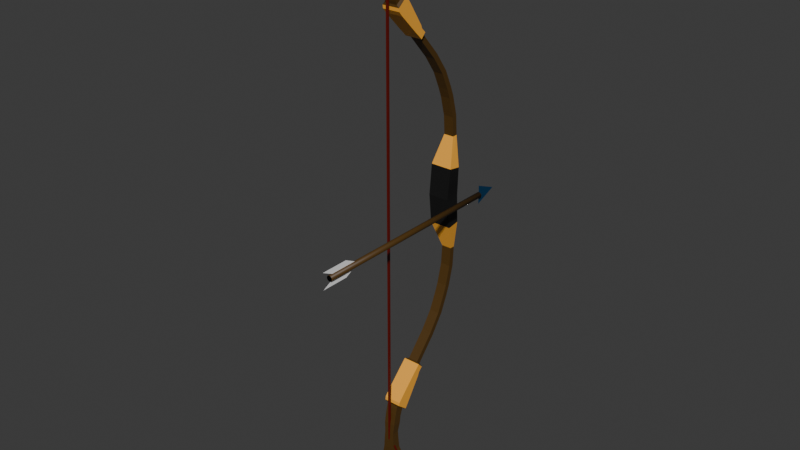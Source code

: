 # Source: bow.blend  (saved by Blender 4.4.32; exported with 4.5.12 LTS)
import bpy
from mathutils import Matrix  # noqa: F401  (used for matrix-valued properties, if any)

bpy.ops.wm.read_factory_settings(use_empty=True)
scene = bpy.context.scene
scene.name = 'Scene'

# ---- collections
col_collection = bpy.data.collections.new('Collection'); scene.collection.children.link(col_collection)

# ---- materials (node trees are filled in below, after node groups)
mat_mod = bpy.data.materials.new('Mod')
mat_mod.alpha_threshold = 0.0
mat_mod.roughness = 0.5
mat_mod.line_color = (0.0, 0.0, 0.0, 1.0)
mat_bariul = bpy.data.materials.new('Bariul')
mat_bariul.alpha_threshold = 0.0
mat_bariul.roughness = 0.5
mat_bariul.line_color = (0.0, 0.0, 0.0, 1.0)
mat_tuslah = bpy.data.materials.new('Tuslah')
mat_tuslah.alpha_threshold = 0.0
mat_tuslah.roughness = 0.5
mat_tuslah.line_color = (0.0, 0.0, 0.0, 1.0)
mat_string = bpy.data.materials.new('String')
mat_tip = bpy.data.materials.new('Tip')
mat_tip.alpha_threshold = 0.0
mat_tip.roughness = 0.5
mat_tip.line_color = (0.0, 0.0, 0.0, 1.0)
mat_od = bpy.data.materials.new('Od')
mat_od.alpha_threshold = 0.0
mat_od.roughness = 0.5
mat_od.line_color = (0.0, 0.0, 0.0, 1.0)

# ---- material node trees
mat_mod.use_nodes = True; mat_mod.node_tree.nodes.clear()
_N = mat_mod.node_tree.nodes; _L = mat_mod.node_tree.links
n0 = _N.new('ShaderNodeOutputMaterial'); n0.name = 'Material Output'; n0.location = (300, 300)
n1 = _N.new('ShaderNodeBsdfPrincipled'); n1.name = 'Principled BSDF'; n1.location = (10, 300)
n1.inputs[0].default_value = (0.07895, 0.03882, 0.006423, 1.0)
n1.inputs[3].default_value = 1.45
_L.new(n1.outputs[0], n0.inputs[0])
n0.is_active_output = True
mat_bariul.use_nodes = True; mat_bariul.node_tree.nodes.clear()
_N = mat_bariul.node_tree.nodes; _L = mat_bariul.node_tree.links
n0 = _N.new('ShaderNodeOutputMaterial'); n0.name = 'Material Output'; n0.location = (300, 300)
n1 = _N.new('ShaderNodeBsdfPrincipled'); n1.name = 'Principled BSDF'; n1.location = (10, 300)
n1.inputs[0].default_value = (0.00742, 0.00742, 0.00742, 1.0)
n1.inputs[3].default_value = 1.45
_L.new(n1.outputs[0], n0.inputs[0])
n0.is_active_output = True
mat_tuslah.use_nodes = True; mat_tuslah.node_tree.nodes.clear()
_N = mat_tuslah.node_tree.nodes; _L = mat_tuslah.node_tree.links
n0 = _N.new('ShaderNodeOutputMaterial'); n0.name = 'Material Output'; n0.location = (300, 300)
n1 = _N.new('ShaderNodeBsdfPrincipled'); n1.name = 'Principled BSDF'; n1.location = (10, 300)
n1.inputs[0].default_value = (1.0, 0.4463, 0.04583, 1.0)
n1.inputs[3].default_value = 1.45
_L.new(n1.outputs[0], n0.inputs[0])
n0.is_active_output = True
mat_string.use_nodes = True; mat_string.node_tree.nodes.clear()
_N = mat_string.node_tree.nodes; _L = mat_string.node_tree.links
n0 = _N.new('ShaderNodeBsdfPrincipled'); n0.name = 'Principled BSDF'; n0.location = (10, 300)
n0.inputs[0].default_value = (0.1179, 0.003434, 0.000727, 1.0)
n1 = _N.new('ShaderNodeOutputMaterial'); n1.name = 'Material Output'; n1.location = (300, 300)
_L.new(n0.outputs[0], n1.inputs[0])
n1.is_active_output = True
mat_tip.use_nodes = True; mat_tip.node_tree.nodes.clear()
_N = mat_tip.node_tree.nodes; _L = mat_tip.node_tree.links
n0 = _N.new('ShaderNodeOutputMaterial'); n0.name = 'Material Output'; n0.location = (300, 300)
n1 = _N.new('ShaderNodeBsdfPrincipled'); n1.name = 'Principled BSDF'; n1.location = (10, 300)
n1.inputs[0].default_value = (0.0002085, 0.03615, 0.09515, 1.0)
n1.inputs[3].default_value = 1.45
_L.new(n1.outputs[0], n0.inputs[0])
n0.is_active_output = True
mat_od.use_nodes = True; mat_od.node_tree.nodes.clear()
_N = mat_od.node_tree.nodes; _L = mat_od.node_tree.links
n0 = _N.new('ShaderNodeOutputMaterial'); n0.name = 'Material Output'; n0.location = (300, 300)
n1 = _N.new('ShaderNodeBsdfPrincipled'); n1.name = 'Principled BSDF'; n1.location = (10, 300)
n1.inputs[0].default_value = (1.0, 1.0, 1.0, 1.0)
n1.inputs[3].default_value = 1.45
_L.new(n1.outputs[0], n0.inputs[0])
n0.is_active_output = True

# ---- world
world_world = bpy.data.worlds.new('World'); scene.world = world_world
world_world.use_nodes = True; world_world.node_tree.nodes.clear()
_N = world_world.node_tree.nodes; _L = world_world.node_tree.links
n0 = _N.new('ShaderNodeOutputWorld'); n0.name = 'World Output'; n0.location = (300, 300)
n1 = _N.new('ShaderNodeBackground'); n1.name = 'Background'; n1.location = (10, 300)
n1.inputs[0].default_value = (0.05088, 0.05088, 0.05088, 1.0)
_L.new(n1.outputs[0], n0.inputs[0])
n0.is_active_output = True
world_world.color = (0.05088, 0.05088, 0.05088)
world_world.sun_shadow_jitter_overblur = 0.0

# ---- meshes
me_cube_001 = bpy.data.meshes.new('Cube.001')
me_cube_001.from_pydata([(0.1186, -0.06066, 0.3292), (0.1186, 0.07568, 0.308), (0.1147, 0.06616, 0.0), (0.1147, -0.09907, 0.0), (0.0, 0.07568, 0.308), (0.0, -0.06066, 0.3292), (0.003007, -0.09907, 0.0), (0.0, 0.06616, 0.0), (0.05538, 0.05397, 0.6313), (0.05538, 0.111, 0.6334), (0.0, 0.111, 0.6334), (0.0, 0.05397, 0.6313), (0.05538, 0.05362, 0.6574), (0.05538, 0.109, 0.6714), (0.0, 0.109, 0.6714), (0.0, 0.05362, 0.6574), (0.05538, 0.04146, 0.8392), (0.05538, 0.09679, 0.8532), (0.0, 0.09679, 0.8532), (0.0, 0.04146, 0.8392), (0.05538, -0.01417, 1.054), (0.05538, 0.03971, 1.073), (0.0, 0.03971, 1.073), (0.0, -0.01417, 1.054), (0.05538, -0.1353, 1.337), (0.05538, -0.08294, 1.36), (0.0, -0.08294, 1.36), (0.0, -0.1353, 1.337), (0.05538, -0.05516, 1.159), (0.0, -0.05516, 1.159), (0.0, -0.001867, 1.18), (0.05538, -0.001867, 1.18), (0.05538, -0.2647, 1.522), (0.05538, -0.2261, 1.564), (0.0, -0.2261, 1.564), (0.0, -0.2647, 1.522), (0.05538, -0.4868, 1.772), (0.05538, -0.4482, 1.814), (0.0, -0.4482, 1.814), (0.0, -0.4868, 1.772), (0.09505, -0.511, 1.78), (0.09505, -0.4594, 1.836), (0.0, -0.4594, 1.836), (0.0, -0.511, 1.78), (0.09505, -0.5596, 1.829), (0.09505, -0.5061, 1.881), (0.0, -0.5061, 1.881), (0.0, -0.5596, 1.829), (0.09505, -0.5876, 1.855), (0.09505, -0.52, 1.918), (0.0, -0.52, 1.918), (0.0, -0.5876, 1.855), (0.09505, -0.7871, 2.057), (0.09505, -0.679, 2.161), (0.0, -0.679, 2.161), (0.0, -0.7871, 2.057), (0.09505, -0.828, 2.105), (0.09505, -0.7102, 2.207), (0.0, -0.7102, 2.207), (0.0, -0.828, 2.105), (0.09505, -0.8334, 2.141), (0.09505, -0.7254, 2.231), (0.0, -0.7254, 2.231), (0.0, -0.8334, 2.141), (0.06446, -0.8279, 2.164), (0.06446, -0.744, 2.231), (0.0, -0.744, 2.231), (0.0, -0.8279, 2.164), (0.06446, -0.8393, 2.195), (0.06446, -0.7529, 2.248), (0.0, -0.7529, 2.248), (0.0, -0.8393, 2.195), (0.06446, -0.8569, 2.264), (0.06446, -0.7751, 2.309), (0.0, -0.7751, 2.309), (0.0, -0.8569, 2.264), (0.06446, -0.8793, 2.388), (0.06446, -0.7872, 2.391), (0.0, -0.7872, 2.391), (0.0, -0.8793, 2.388), (0.05504, -0.8867, 2.5), (0.05504, -0.8064, 2.502), (0.0, -0.8064, 2.502), (0.0, -0.8867, 2.5), (0.0603, -0.8903, 2.601), (0.0603, -0.8039, 2.603), (0.0, -0.8039, 2.603), (0.0, -0.8903, 2.601), (0.06576, -0.8904, 2.7), (0.06576, -0.7974, 2.703), (0.0, -0.7974, 2.703), (0.0, -0.8904, 2.7), (0.08537, -0.8869, 2.8), (0.08537, -0.7691, 2.803), (0.0, -0.7691, 2.803), (0.0, -0.8869, 2.8), (0.08013, -0.8766, 2.9), (0.08013, -0.7662, 2.903), (0.0, -0.7662, 2.903), (0.0, -0.8766, 2.9), (0.01022, -0.8604, 3.001), (0.01022, -0.8088, 3.002), (0.0, -0.8088, 3.002), (0.0, -0.8604, 3.001), (0.0104, -0.8534, 3.043), (0.0104, -0.8401, 3.044), (0.0, -0.8401, 3.044), (0.0, -0.8534, 3.043), (0.0806, -0.8107, 2.893), (0.08084, -0.8211, 2.888), (0.0814, -0.8276, 2.877), (0.08192, -0.8274, 2.867), (0.08233, -0.8225, 2.859), (0.08276, -0.8134, 2.851), (0.08293, -0.8036, 2.848), (0.08295, -0.7942, 2.848), (0.08262, -0.7875, 2.855), (0.0823, -0.785, 2.861), (0.08176, -0.7826, 2.871), (0.08137, -0.7885, 2.879), (0.08097, -0.7956, 2.886), (0.08068, -0.8034, 2.891), (-0.000468, -0.8107, 2.893), (-0.0002247, -0.8211, 2.888), (0.0003325, -0.8276, 2.877), (0.0008576, -0.8274, 2.867), (0.001266, -0.8225, 2.859), (0.0017, -0.8134, 2.851), (0.001867, -0.8036, 2.848), (0.00189, -0.7942, 2.848), (0.001559, -0.7875, 2.855), (0.001233, -0.785, 2.861), (0.0006912, -0.7826, 2.871), (0.0003026, -0.7885, 2.879), (-9.789e-05, -0.7956, 2.886), (-0.0003863, -0.8034, 2.891)], [], [(7, 4, 1, 2), (2, 1, 0, 3), (0, 1, 9, 8), (3, 0, 5, 6), (11, 8, 12, 15), (5, 0, 8, 11), (1, 4, 10, 9), (9, 10, 14, 13), (8, 9, 13, 12), (16, 17, 21, 20), (12, 13, 17, 16), (15, 12, 16, 19), (13, 14, 18, 17), (29, 28, 24, 27), (19, 16, 20, 23), (17, 18, 22, 21), (31, 30, 26, 25), (28, 31, 25, 24), (20, 21, 31, 28), (21, 22, 30, 31), (23, 20, 28, 29), (35, 32, 36, 39), (24, 25, 33, 32), (27, 24, 32, 35), (25, 26, 34, 33), (33, 34, 38, 37), (32, 33, 37, 36), (39, 36, 40, 43), (36, 37, 41, 40), (37, 38, 42, 41), (43, 40, 44, 47), (40, 41, 45, 44), (41, 42, 46, 45), (47, 44, 48, 51), (44, 45, 49, 48), (45, 46, 50, 49), (51, 48, 52, 55), (48, 49, 53, 52), (49, 50, 54, 53), (55, 52, 56, 59), (52, 53, 57, 56), (53, 54, 58, 57), (59, 56, 60, 63), (56, 57, 61, 60), (57, 58, 62, 61), (63, 60, 64, 67), (60, 61, 65, 64), (61, 62, 66, 65), (67, 64, 68, 71), (64, 65, 69, 68), (65, 66, 70, 69), (71, 68, 72, 75), (68, 69, 73, 72), (69, 70, 74, 73), (75, 72, 76, 79), (72, 73, 77, 76), (73, 74, 78, 77), (79, 76, 80, 83), (76, 77, 81, 80), (77, 78, 82, 81), (83, 80, 84, 87), (80, 81, 85, 84), (81, 82, 86, 85), (87, 84, 88, 91), (84, 85, 89, 88), (85, 86, 90, 89), (91, 88, 92, 95), (88, 89, 93, 92), (89, 90, 94, 93), (95, 92, 96, 99), (92, 93, 97, 118, 117, 116, 115, 114, 113, 112, 111, 110, 96), (93, 94, 98, 97), (99, 96, 100, 103), (96, 97, 101, 100), (97, 98, 102, 101), (103, 100, 104, 107), (100, 101, 105, 104), (101, 102, 106, 105), (96, 110, 109, 108, 121, 120, 119, 118, 97), (110, 111, 125, 124), (133, 134, 135, 122, 123, 124, 125, 126, 127, 128, 129, 130, 131, 132), (118, 119, 133, 132), (111, 112, 126, 125), (119, 120, 134, 133), (112, 113, 127, 126), (120, 121, 135, 134), (113, 114, 128, 127), (121, 108, 122, 135), (114, 115, 129, 128), (115, 116, 130, 129), (108, 109, 123, 122), (116, 117, 131, 130), (109, 110, 124, 123), (117, 118, 132, 131)])
me_cube_001.polygons.foreach_set('material_index', [1, 1, 2, 1, 0, 2, 2, 0, 0, 0, 0, 0, 0, 0, 0, 0, 0, 0, 0, 0, 0, 0, 0, 0, 0, 0, 0, 0, 0, 0, 2, 2, 2, 2, 2, 2, 2, 2, 2, 2, 2, 2, 2, 2, 2, 0, 0, 0, 0, 0, 0, 0, 0, 0, 0, 0, 0, 0, 0, 0, 0, 0, 0, 0, 0, 0, 0, 0, 0, 0, 0, 0, 0, 0, 0, 0, 0, 0, 0, 0, 0, 0, 0, 0, 0, 0, 0, 0, 0, 0, 0, 0, 0, 0])
_uv = me_cube_001.uv_layers.new(name='UVMap')
_uv.uv.foreach_set('vector', [0.1572, 0.5889, 0.1572, 0.4905, 0.1951, 0.4905, 0.1939, 0.5889, 0.0678, 0.6013, 0.04381, 0.5059, 0.08491, 0.4899, 0.1194, 0.5901, 0.08491, 0.4899, 0.04381, 0.5059, 0.01056, 0.4067, 0.02851, 0.4035, 0.1206, 1.0, 0.1194, 0.9031, 0.1572, 0.9031, 0.1563, 1.0, 0.1572, 0.8217, 0.1396, 0.8217, 0.1396, 0.8137, 0.1572, 0.8137, 0.1572, 0.9031, 0.1194, 0.9031, 0.1396, 0.8217, 0.1572, 0.8217, 0.1951, 0.4905, 0.1572, 0.4905, 0.1572, 0.3868, 0.1749, 0.3868, 0.1749, 0.3868, 0.1572, 0.3868, 0.1572, 0.3746, 0.1749, 0.3746, 0.02851, 0.4035, 0.01056, 0.4067, 0.00861, 0.3947, 0.02683, 0.3953, 0.01822, 0.3378, 8.715e-09, 0.3372, 0.002816, 0.2647, 0.02091, 0.2669, 0.02683, 0.3953, 0.00861, 0.3947, 8.715e-09, 0.3372, 0.01822, 0.3378, 0.1572, 0.8137, 0.1396, 0.8137, 0.1396, 0.757, 0.1572, 0.757, 0.1749, 0.3746, 0.1572, 0.3746, 0.1572, 0.3165, 0.1749, 0.3165, 0.1572, 0.6502, 0.1396, 0.6502, 0.1396, 0.5885, 0.1572, 0.5885, 0.1572, 0.757, 0.1396, 0.757, 0.1396, 0.6862, 0.1572, 0.6862, 0.1749, 0.3165, 0.1572, 0.3165, 0.1572, 0.2461, 0.1749, 0.2461, 0.1749, 0.2118, 0.1572, 0.2118, 0.1572, 0.1539, 0.1749, 0.1539, 0.02652, 0.2312, 0.008502, 0.2285, 0.02152, 0.1669, 0.0394, 0.1704, 0.02091, 0.2669, 0.002816, 0.2647, 0.008502, 0.2285, 0.02652, 0.2312, 0.1749, 0.2461, 0.1572, 0.2461, 0.1572, 0.2118, 0.1749, 0.2118, 0.1572, 0.6862, 0.1396, 0.6862, 0.1396, 0.6502, 0.1572, 0.6502, 0.1572, 0.5199, 0.1396, 0.5199, 0.1396, 0.4225, 0.1572, 0.4225, 0.0394, 0.1704, 0.02152, 0.1669, 0.05229, 0.09343, 0.0672, 0.1039, 0.1572, 0.5885, 0.1396, 0.5885, 0.1396, 0.5199, 0.1572, 0.5199, 0.1749, 0.1539, 0.1572, 0.1539, 0.1572, 0.0881, 0.1749, 0.0881, 0.1749, 0.0881, 0.1572, 0.0881, 0.1572, 0.006956, 0.1749, 0.006956, 0.0672, 0.1039, 0.05229, 0.09343, 0.1045, 2.355e-08, 0.1194, 0.01049, 0.1572, 0.4225, 0.1396, 0.4225, 0.1269, 0.4178, 0.1572, 0.4178, 0.1749, 0.02021, 0.1749, 0.006956, 0.1876, 0.0, 0.1876, 0.0176, 0.1749, 0.006956, 0.1572, 0.006956, 0.1572, 0.0, 0.1876, 0.0, 0.1572, 0.4178, 0.1269, 0.4178, 0.1269, 0.3985, 0.1572, 0.3985, 0.2237, 0.1577, 0.2001, 0.1521, 0.2044, 0.1319, 0.2279, 0.1362, 0.2153, 0.5643, 0.2153, 0.5946, 0.2001, 0.5946, 0.2001, 0.5643, 0.1572, 0.3985, 0.1269, 0.3985, 0.1269, 0.3877, 0.1572, 0.3877, 0.2279, 0.1362, 0.2044, 0.1319, 0.2015, 0.1196, 0.2306, 0.1241, 0.2304, 0.5304, 0.2001, 0.5304, 0.2001, 0.5184, 0.2304, 0.5184, 0.1572, 0.3877, 0.1269, 0.3877, 0.1269, 0.3074, 0.1572, 0.3074, 0.2306, 0.1241, 0.2015, 0.1196, 0.2003, 0.02692, 0.2475, 0.03514, 0.2304, 0.5184, 0.2001, 0.5184, 0.2001, 0.4402, 0.2304, 0.4402, 0.1572, 0.3074, 0.1269, 0.3074, 0.1269, 0.2888, 0.1572, 0.2888, 0.2475, 0.03514, 0.2003, 0.02692, 0.2003, 0.009064, 0.2497, 0.01505, 0.2304, 0.4402, 0.2001, 0.4402, 0.2001, 0.4252, 0.2304, 0.4252, 0.1572, 0.2888, 0.1269, 0.2888, 0.1269, 0.2774, 0.1572, 0.2774, 0.2497, 0.01505, 0.2003, 0.009064, 0.2001, -1.233e-08, 0.2448, 0.004656, 0.2304, 0.4252, 0.2001, 0.4252, 0.2001, 0.4175, 0.2304, 0.4175, 0.1572, 0.2774, 0.1269, 0.2774, 0.1367, 0.271, 0.1572, 0.271, 0.2304, 0.5304, 0.2304, 0.5643, 0.2207, 0.5584, 0.2207, 0.532, 0.2304, 0.5643, 0.2001, 0.5643, 0.2001, 0.5584, 0.2207, 0.5584, 0.1572, 0.271, 0.1367, 0.271, 0.1367, 0.2602, 0.1572, 0.2602, 0.1848, 0.87, 0.1572, 0.8493, 0.1599, 0.8438, 0.1881, 0.8598, 0.2207, 0.4175, 0.2001, 0.4175, 0.2001, 0.4121, 0.2207, 0.4121, 0.1572, 0.2602, 0.1367, 0.2602, 0.1367, 0.2376, 0.1572, 0.2376, 0.1881, 0.8598, 0.1599, 0.8438, 0.1664, 0.8241, 0.1929, 0.8377, 0.2207, 0.4121, 0.2001, 0.4121, 0.2001, 0.3925, 0.2207, 0.3925, 0.1572, 0.2376, 0.1367, 0.2376, 0.1367, 0.1975, 0.1572, 0.1975, 0.1929, 0.8377, 0.1664, 0.8241, 0.1694, 0.7979, 0.1988, 0.7977, 0.2207, 0.3925, 0.2001, 0.3925, 0.2001, 0.3664, 0.2207, 0.3664, 0.1572, 0.1975, 0.1367, 0.1975, 0.1397, 0.1627, 0.1572, 0.1627, 0.1988, 0.7977, 0.1694, 0.7979, 0.1743, 0.7622, 0.2, 0.762, 0.2207, 0.3664, 0.2001, 0.3664, 0.2001, 0.3308, 0.2176, 0.3308, 0.1572, 0.1627, 0.1397, 0.1627, 0.138, 0.1317, 0.1572, 0.1317, 0.2, 0.762, 0.1743, 0.7622, 0.1724, 0.73, 0.2001, 0.7298, 0.2176, 0.3308, 0.2001, 0.3308, 0.2001, 0.2986, 0.2193, 0.2986, 0.1572, 0.1317, 0.138, 0.1317, 0.1362, 0.1013, 0.1572, 0.1013, 0.2001, 0.7298, 0.1724, 0.73, 0.1693, 0.6983, 0.1991, 0.698, 0.2193, 0.2986, 0.2001, 0.2986, 0.2001, 0.2668, 0.2211, 0.2668, 0.1572, 0.1013, 0.1362, 0.1013, 0.13, 0.07128, 0.1572, 0.07128, 0.1991, 0.698, 0.1693, 0.6983, 0.1592, 0.6667, 0.1969, 0.6664, 0.2211, 0.2668, 0.2001, 0.2668, 0.2001, 0.235, 0.2273, 0.235, 0.1572, 0.07128, 0.13, 0.07128, 0.1317, 0.04166, 0.1572, 0.04166, 0.1969, 0.6664, 0.1592, 0.6667, 0.1572, 0.6348, 0.1586, 0.6447, 0.1595, 0.648, 0.1604, 0.6499, 0.1626, 0.6519, 0.1656, 0.6518, 0.1687, 0.6507, 0.1715, 0.6481, 0.1729, 0.6456, 0.1729, 0.6424, 0.1925, 0.6345, 0.2273, 0.235, 0.2001, 0.235, 0.2001, 0.2031, 0.2257, 0.2031, 0.1572, 0.04166, 0.1317, 0.04166, 0.154, 0.01226, 0.1572, 0.01226, 0.1925, 0.6345, 0.1572, 0.6348, 0.1698, 0.6024, 0.1863, 0.6023, 0.2257, 0.2031, 0.2001, 0.2031, 0.2001, 0.171, 0.2033, 0.171, 0.1572, 0.01226, 0.154, 0.01226, 0.1539, 0.0, 0.1572, 0.0, 0.1863, 0.6023, 0.1698, 0.6024, 0.1793, 0.589, 0.1836, 0.5889, 0.2033, 0.171, 0.2001, 0.171, 0.2001, 0.1577, 0.2034, 0.1577, 0.1925, 0.6345, 0.1729, 0.6424, 0.1707, 0.639, 0.1673, 0.6375, 0.165, 0.6381, 0.1626, 0.6398, 0.1604, 0.6423, 0.1586, 0.6447, 0.1572, 0.6348, 0.1729, 0.6424, 0.1729, 0.6456, 0.1729, 0.6456, 0.1729, 0.6424, 0.1604, 0.6423, 0.1626, 0.6398, 0.165, 0.6381, 0.1673, 0.6375, 0.1707, 0.639, 0.1729, 0.6424, 0.1729, 0.6456, 0.1715, 0.6481, 0.1687, 0.6507, 0.1656, 0.6518, 0.1626, 0.6519, 0.1604, 0.6499, 0.1595, 0.648, 0.1586, 0.6447, 0.1586, 0.6447, 0.1604, 0.6423, 0.1604, 0.6423, 0.1586, 0.6447, 0.1729, 0.6456, 0.1715, 0.6481, 0.1715, 0.6481, 0.1729, 0.6456, 0.1604, 0.6423, 0.1626, 0.6398, 0.1626, 0.6398, 0.1604, 0.6423, 0.1715, 0.6481, 0.1687, 0.6507, 0.1687, 0.6507, 0.1715, 0.6481, 0.1626, 0.6398, 0.165, 0.6381, 0.165, 0.6381, 0.1626, 0.6398, 0.1687, 0.6507, 0.1656, 0.6518, 0.1656, 0.6518, 0.1687, 0.6507, 0.165, 0.6381, 0.1673, 0.6375, 0.1673, 0.6375, 0.165, 0.6381, 0.1656, 0.6518, 0.1626, 0.6519, 0.1626, 0.6519, 0.1656, 0.6518, 0.1626, 0.6519, 0.1604, 0.6499, 0.1604, 0.6499, 0.1626, 0.6519, 0.1673, 0.6375, 0.1707, 0.639, 0.1707, 0.639, 0.1673, 0.6375, 0.1604, 0.6499, 0.1595, 0.648, 0.1595, 0.648, 0.1604, 0.6499, 0.1707, 0.639, 0.1729, 0.6424, 0.1729, 0.6424, 0.1707, 0.639, 0.1595, 0.648, 0.1586, 0.6447, 0.1586, 0.6447, 0.1595, 0.648])
me_cube_001.materials.append(mat_mod)
me_cube_001.materials.append(mat_bariul)
me_cube_001.materials.append(mat_tuslah)
me_cube_001.update()
me_cube_002 = bpy.data.meshes.new('Cube.002')
me_cube_002.from_pydata([(-1.0, -1.0, 252.8), (-1.0, 1.0, 252.8), (1.0, -1.0, 252.8), (1.0, 1.0, 252.8), (-1.0, -1.0, 0.0), (-1.0, 1.0, 0.0), (1.0, 1.0, 0.0), (1.0, -1.0, 0.0)], [], [(4, 0, 1, 5), (5, 1, 3, 6), (6, 3, 2, 7), (7, 2, 0, 4)])
_uv = me_cube_002.uv_layers.new(name='UVMap')
_uv.uv.foreach_set('vector', [0.5, 0.0, 0.625, 0.0, 0.625, 0.25, 0.5, 0.25, 0.5, 0.25, 0.625, 0.25, 0.625, 0.5, 0.5, 0.5, 0.5, 0.5, 0.625, 0.5, 0.625, 0.75, 0.5, 0.75, 0.5, 0.75, 0.625, 0.75, 0.625, 1.0, 0.5, 1.0])
me_cube_002.materials.append(mat_string)
me_cube_002.update()
me_cube_003 = bpy.data.meshes.new('Cube.003')
me_cube_003.from_pydata([(9.095, 8.332, 273.9), (9.095, 6.381, 273.9), (6.066, 8.332, 273.9), (6.066, 6.381, 273.9), (4.405, 1.207, 246.0), (6.405, 1.207, 246.0), (4.405, -0.7921, 246.0), (6.405, -0.7921, 246.0), (6.066, 7.356, 274.2), (9.095, 7.356, 274.2), (9.095, 8.332, -273.9), (9.095, 6.381, -273.9), (6.066, 8.332, -273.9), (6.066, 6.381, -273.9), (4.449, 1.207, -253.4), (6.449, 1.207, -253.4), (4.449, -0.7921, -253.4), (6.449, -0.7921, -253.4), (6.066, 7.356, -274.2), (9.095, 7.356, -274.2), (6.75, 2.794, 267.9), (9.264, 2.794, 267.9), (9.264, 4.769, 267.9), (6.75, 4.769, 267.9), (4.616, 1.527, 248.0), (6.662, -0.4694, 248.0), (4.616, -0.4694, 248.0), (6.662, 1.527, 248.0), (6.662, -1.555, 248.0), (6.405, -1.568, 246.0), (4.405, -1.568, 246.0), (4.616, -1.555, 248.0), (0.0, -0.7975, 246.0), (0.0, -0.4748, 248.0), (0.0, -1.574, 246.0), (0.0, -1.56, 248.0)], [], [(22, 23, 2, 0), (21, 22, 0, 9, 1), (20, 21, 1, 3), (9, 8, 3, 1), (24, 26, 20, 3, 8, 2, 23), (6, 4, 5, 7), (0, 2, 8, 9), (15, 10, 12, 14), (17, 11, 19, 10, 15), (16, 13, 11, 17), (19, 11, 13, 18), (14, 12, 18, 13, 16), (16, 17, 15, 14), (10, 19, 18, 12), (26, 25, 21, 20), (27, 24, 23, 22), (25, 27, 22, 21), (7, 5, 27, 25), (5, 4, 24, 27), (7, 25, 28, 29), (4, 6, 26, 24), (30, 29, 28, 31), (25, 26, 31, 28), (31, 26, 33, 35), (6, 7, 29, 30), (33, 32, 34, 35), (30, 31, 35, 34), (6, 30, 34, 32), (26, 6, 32, 33)])
_uv = me_cube_003.uv_layers.new(name='UVMap')
_uv.uv.foreach_set('vector', [0.625, 0.5, 0.625, 0.25, 0.625, 0.25, 0.625, 0.5, 0.625, 0.75, 0.625, 0.5, 0.625, 0.5, 0.625, 0.625, 0.625, 0.75, 0.625, 1.0, 0.625, 0.75, 0.625, 0.75, 0.625, 1.0, 0.625, 0.625, 0.875, 0.625, 0.875, 0.75, 0.625, 0.75, 0.625, 0.25, 0.625, 0.0, 0.625, 0.0, 0.625, 0.0, 0.625, 0.125, 0.625, 0.25, 0.625, 0.25, 0.625, 0.0, 0.625, 0.25, 0.625, 0.5, 0.625, 0.75, 0.625, 0.5, 0.875, 0.5, 0.875, 0.625, 0.625, 0.625, 0.625, 0.5, 0.625, 0.5, 0.625, 0.25, 0.625, 0.25, 0.625, 0.75, 0.625, 0.75, 0.625, 0.625, 0.625, 0.5, 0.625, 0.5, 0.625, 1.0, 0.625, 1.0, 0.625, 0.75, 0.625, 0.75, 0.625, 0.625, 0.625, 0.75, 0.875, 0.75, 0.875, 0.625, 0.625, 0.25, 0.625, 0.25, 0.625, 0.125, 0.625, 0.0, 0.625, 0.0, 0.625, 0.0, 0.625, 0.75, 0.625, 0.5, 0.625, 0.25, 0.625, 0.5, 0.625, 0.625, 0.875, 0.625, 0.875, 0.5, 0.625, 1.0, 0.625, 0.75, 0.625, 0.75, 0.625, 1.0, 0.625, 0.5, 0.625, 0.25, 0.625, 0.25, 0.625, 0.5, 0.625, 0.75, 0.625, 0.5, 0.625, 0.5, 0.625, 0.75, 0.625, 0.75, 0.625, 0.5, 0.625, 0.5, 0.625, 0.75, 0.625, 0.5, 0.625, 0.25, 0.625, 0.25, 0.625, 0.5, 0.625, 0.75, 0.625, 0.75, 0.625, 0.75, 0.625, 0.75, 0.625, 0.25, 0.625, 0.0, 0.625, 0.0, 0.625, 0.25, 0.625, 1.0, 0.625, 0.75, 0.625, 0.75, 0.625, 1.0, 0.625, 0.75, 0.625, 1.0, 0.625, 1.0, 0.625, 0.75, 0.625, 1.0, 0.625, 1.0, 0.625, 1.0, 0.625, 1.0, 0.625, 0.0, 0.625, 0.75, 0.625, 0.75, 0.625, 0.0, 0.625, 0.0, 0.625, 0.0, 0.625, 0.0, 0.625, 0.0, 0.625, 1.0, 0.625, 1.0, 0.625, 1.0, 0.625, 1.0, 0.625, 0.0, 0.625, 0.0, 0.625, 0.0, 0.625, 0.0, 0.625, 0.0, 0.625, 0.0, 0.625, 0.0, 0.625, 0.0])
me_cube_003.materials.append(mat_string)
me_cube_003.update()
me_plane_001 = bpy.data.meshes.new('Plane.001')
me_plane_001.from_pydata([(-0.003037, 1.125, 0.102), (-0.003037, 1.127, -2.977e-10), (-0.003037, 1.367, -2.977e-10), (-0.003037, -1.182, 0.0888), (-0.003037, -1.047, 0.02008), (-0.003037, -0.8822, 0.0888), (-0.003037, -0.7471, 0.02008), (0.02288, 1.13, 0.01968), (0.02288, -1.105, 0.01968), (0.02969, 1.13, 0.005724), (0.02969, -1.105, 0.005724), (0.0286, 1.13, -0.009767), (0.0286, -1.105, -0.009767), (0.01992, 1.13, -0.02264), (0.01992, -1.105, -0.02264), (0.005961, 1.13, -0.02945), (0.005961, -1.105, -0.02945), (-0.009531, 1.13, -0.02837), (-0.009531, -1.105, -0.02837), (-0.0224, 1.13, -0.01968), (-0.0224, -1.105, -0.01968), (-0.02921, 1.13, -0.005724), (-0.02921, -1.105, -0.005724), (-0.02813, 1.13, 0.009767), (-0.02813, -1.105, 0.009767), (-0.01945, 1.13, 0.02264), (-0.01945, -1.105, 0.02264), (-0.005488, 1.13, 0.02945), (-0.005488, -1.105, 0.02945), (0.01, 1.13, 0.02837), (0.01, -1.105, 0.02837), (-0.003037, 1.125, -0.102), (-0.003037, -1.182, -0.0888), (-0.003037, -1.047, -0.02008), (-0.003037, -0.8822, -0.0888), (-0.003037, -0.7471, -0.02008), (0.02288, 1.13, -0.01968), (0.02288, -1.105, -0.01968), (0.02969, 1.13, -0.005724), (0.02969, -1.105, -0.005724), (0.0286, 1.13, 0.009767), (0.0286, -1.105, 0.009767), (0.01992, 1.13, 0.02264), (0.01992, -1.105, 0.02264), (0.005961, 1.13, 0.02945), (0.005961, -1.105, 0.02945), (-0.009531, 1.13, 0.02837), (-0.009531, -1.105, 0.02837), (-0.0224, 1.13, 0.01968), (-0.0224, -1.105, 0.01968), (-0.02921, 1.13, 0.005724), (-0.02921, -1.105, 0.005724), (-0.02813, 1.13, -0.009767), (-0.02813, -1.105, -0.009767), (-0.01945, 1.13, -0.02264), (-0.01945, -1.105, -0.02264), (-0.005488, 1.13, -0.02945), (-0.005488, -1.105, -0.02945), (0.01, 1.13, -0.02837), (0.01, -1.105, -0.02837)], [], [(0, 1, 2), (3, 4, 6, 5), (7, 8, 10, 9), (9, 10, 12, 11), (11, 12, 14, 13), (13, 14, 16, 15), (15, 16, 18, 17), (17, 18, 20, 19), (19, 20, 22, 21), (21, 22, 24, 23), (23, 24, 26, 25), (25, 26, 28, 27), (10, 8, 30, 28, 26, 24, 22, 20, 18, 16, 14, 12), (27, 28, 30, 29), (29, 30, 8, 7), (7, 9, 11, 13, 15, 17, 19, 21, 23, 25, 27, 29), (31, 2, 1), (32, 34, 35, 33), (36, 38, 39, 37), (38, 40, 41, 39), (40, 42, 43, 41), (42, 44, 45, 43), (44, 46, 47, 45), (46, 48, 49, 47), (48, 50, 51, 49), (50, 52, 53, 51), (52, 54, 55, 53), (54, 56, 57, 55), (39, 41, 43, 45, 47, 49, 51, 53, 55, 57, 59, 37), (56, 58, 59, 57), (58, 36, 37, 59), (36, 58, 56, 54, 52, 50, 48, 46, 44, 42, 40, 38)])
me_plane_001.polygons.foreach_set('use_smooth', [0, 0, 1, 1, 1, 1, 1, 1, 1, 1, 1, 1, 1, 1, 1, 1, 0, 0, 1, 1, 1, 1, 1, 1, 1, 1, 1, 1, 1, 1, 1, 1])
me_plane_001.polygons.foreach_set('material_index', [0, 1, 2, 2, 2, 2, 2, 2, 2, 2, 2, 2, 2, 2, 2, 2, 0, 1, 2, 2, 2, 2, 2, 2, 2, 2, 2, 2, 2, 2, 2, 2])
_uv = me_plane_001.uv_layers.new(name='UVMap')
_uv.uv.foreach_set('vector', [0.0, 0.0, 1.0, 0.0, 0.0, 1.0, 0.0, 0.0, 1.0, 0.0, 1.0, 1.0, 0.0, 1.0, 1.0, 0.5, 1.0, 1.0, 0.9167, 1.0, 0.9167, 0.5, 0.9167, 0.5, 0.9167, 1.0, 0.8333, 1.0, 0.8333, 0.5, 0.8333, 0.5, 0.8333, 1.0, 0.75, 1.0, 0.75, 0.5, 0.75, 0.5, 0.75, 1.0, 0.6667, 1.0, 0.6667, 0.5, 0.6667, 0.5, 0.6667, 1.0, 0.5833, 1.0, 0.5833, 0.5, 0.5833, 0.5, 0.5833, 1.0, 0.5, 1.0, 0.5, 0.5, 0.5, 0.5, 0.5, 1.0, 0.4167, 1.0, 0.4167, 0.5, 0.4167, 0.5, 0.4167, 1.0, 0.3333, 1.0, 0.3333, 0.5, 0.3333, 0.5, 0.3333, 1.0, 0.25, 1.0, 0.25, 0.5, 0.25, 0.5, 0.25, 1.0, 0.1667, 1.0, 0.1667, 0.5, 0.37, 0.4578, 0.25, 0.49, 0.13, 0.4578, 0.04215, 0.37, 0.01, 0.25, 0.04215, 0.13, 0.13, 0.04215, 0.25, 0.01, 0.37, 0.04215, 0.4578, 0.13, 0.49, 0.25, 0.4578, 0.37, 0.1667, 0.5, 0.1667, 1.0, 0.08333, 1.0, 0.08333, 0.5, 0.08333, 0.5, 0.08333, 1.0, 7.451e-08, 1.0, 7.451e-08, 0.5, 0.75, 0.49, 0.87, 0.4578, 0.9578, 0.37, 0.99, 0.25, 0.9578, 0.13, 0.87, 0.04215, 0.75, 0.01, 0.63, 0.04215, 0.5422, 0.13, 0.51, 0.25, 0.5422, 0.37, 0.63, 0.4578, 0.0, 0.0, 0.0, 1.0, 1.0, 0.0, 0.0, 0.0, 0.0, 1.0, 1.0, 1.0, 1.0, 0.0, 1.0, 0.5, 0.9167, 0.5, 0.9167, 1.0, 1.0, 1.0, 0.9167, 0.5, 0.8333, 0.5, 0.8333, 1.0, 0.9167, 1.0, 0.8333, 0.5, 0.75, 0.5, 0.75, 1.0, 0.8333, 1.0, 0.75, 0.5, 0.6667, 0.5, 0.6667, 1.0, 0.75, 1.0, 0.6667, 0.5, 0.5833, 0.5, 0.5833, 1.0, 0.6667, 1.0, 0.5833, 0.5, 0.5, 0.5, 0.5, 1.0, 0.5833, 1.0, 0.5, 0.5, 0.4167, 0.5, 0.4167, 1.0, 0.5, 1.0, 0.4167, 0.5, 0.3333, 0.5, 0.3333, 1.0, 0.4167, 1.0, 0.3333, 0.5, 0.25, 0.5, 0.25, 1.0, 0.3333, 1.0, 0.25, 0.5, 0.1667, 0.5, 0.1667, 1.0, 0.25, 1.0, 0.37, 0.4578, 0.4578, 0.37, 0.49, 0.25, 0.4578, 0.13, 0.37, 0.04215, 0.25, 0.01, 0.13, 0.04215, 0.04215, 0.13, 0.01, 0.25, 0.04215, 0.37, 0.13, 0.4578, 0.25, 0.49, 0.1667, 0.5, 0.08333, 0.5, 0.08333, 1.0, 0.1667, 1.0, 0.08333, 0.5, 7.451e-08, 0.5, 7.451e-08, 1.0, 0.08333, 1.0, 0.75, 0.49, 0.63, 0.4578, 0.5422, 0.37, 0.51, 0.25, 0.5422, 0.13, 0.63, 0.04215, 0.75, 0.01, 0.87, 0.04215, 0.9578, 0.13, 0.99, 0.25, 0.9578, 0.37, 0.87, 0.4578])
me_plane_001.materials.append(mat_tip)
me_plane_001.materials.append(mat_od)
me_plane_001.materials.append(mat_mod)
me_plane_001.update()

# ---- objects
ob_bow = bpy.data.objects.new('Bow', me_cube_001)
ob_empty = bpy.data.objects.new('Empty', None)
ob_string = bpy.data.objects.new('String', me_cube_002)
ob_string_001 = bpy.data.objects.new('String.001', me_cube_003)
ob_arrow = bpy.data.objects.new('Arrow', me_plane_001)

# ---- transforms, parenting, visibility, modifiers, constraints
ob_bow.location = (0.0, 0.0, 0.0)
_m = ob_bow.modifiers.new('Mirror', 'MIRROR')
_m.use_axis = (True, False, True)
_m.merge_threshold = 0.1
ob_empty.location = (-2.625, -0.8139, -0.01914)
ob_empty.rotation_euler = (1.571, -0.7812, 1.571)
ob_empty.scale = (0.9025, 0.9025, 0.9025)
ob_empty.empty_display_type = 'IMAGE'
ob_empty.empty_display_size = 5.0
ob_empty.empty_image_depth = 'BACK'
ob_empty.empty_image_side = 'FRONT'
ob_string.location = (0.0, -0.8795, 0.0)
ob_string.scale = (0.01045, 0.01045, 0.01045)
_m = ob_string.modifiers.new('Mirror', 'MIRROR')
_m.use_axis = (False, False, True)
ob_string_001.location = (0.0, -0.8795, 0.0)
ob_string_001.scale = (0.01045, 0.01045, 0.01045)
_m = ob_string_001.modifiers.new('Mirror', 'MIRROR')
_m.use_clip = True
_m.mirror_object = ob_bow
ob_arrow.location = (0.2818, -0.9143, 2.977e-10)

# ---- collection membership
col_collection.objects.link(ob_bow)
col_collection.objects.link(ob_empty)
col_collection.objects.link(ob_string)
col_collection.objects.link(ob_string_001)
col_collection.objects.link(ob_arrow)

# ---- scene / render settings (as saved in the file)
scene.frame_start = 1; scene.frame_end = 250; scene.frame_set(1)
scene.render.engine = 'BLENDER_EEVEE_NEXT'
bpy.context.view_layer.update()

# ---- added for rendering (the .blend has no active camera and no usable light): camera, sun
cam_auto = bpy.data.cameras.new('AutoCamera')
cam_auto.lens = 50.0
cam_auto.sensor_width = 36.0
cam_auto.clip_end = 1000.0
ob_auto_camera = bpy.data.objects.new('AutoCamera', cam_auto)
scene.collection.objects.link(ob_auto_camera)
ob_auto_camera.location = (6.21528, -8.16442, 4.89506)
ob_auto_camera.rotation_euler = (1.09748, -7.21219e-08, 0.694738)
scene.camera = ob_auto_camera
light_auto_sun = bpy.data.lights.new('AutoSun', 'SUN')
light_auto_sun.energy = 3.0
light_auto_sun.angle = 0.0523599
ob_auto_sun = bpy.data.objects.new('AutoSun', light_auto_sun)
scene.collection.objects.link(ob_auto_sun)
ob_auto_sun.rotation_euler = (0.872665, 0.174533, 0.523599)
bpy.context.view_layer.update()
